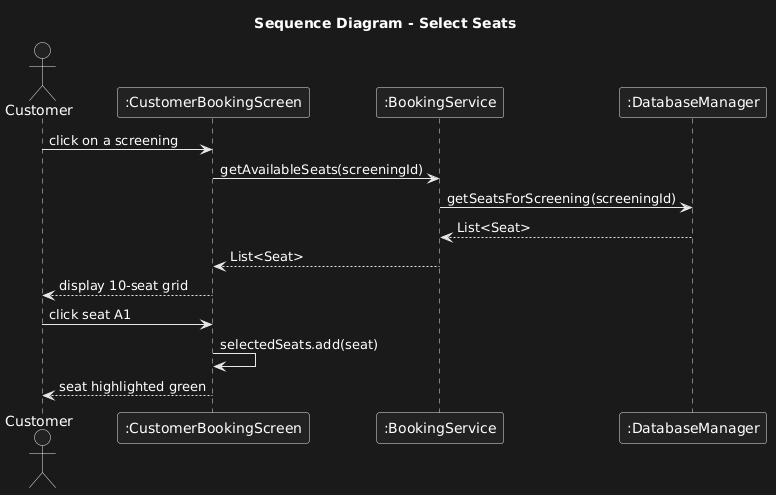

The diagram above was rendered by PlantUML. Its source (embedded in the PNG):
@startuml
title Sequence Diagram - Select Seats

actor Customer
participant ":CustomerBookingScreen" as UI
participant ":BookingService" as BS
participant ":DatabaseManager" as DB

Customer -> UI : click on a screening
UI -> BS : getAvailableSeats(screeningId)
BS -> DB : getSeatsForScreening(screeningId)
DB --> BS : List<Seat>
BS --> UI : List<Seat>
UI --> Customer : display 10-seat grid

Customer -> UI : click seat A1
UI -> UI : selectedSeats.add(seat)
UI --> Customer : seat highlighted green
@enduml